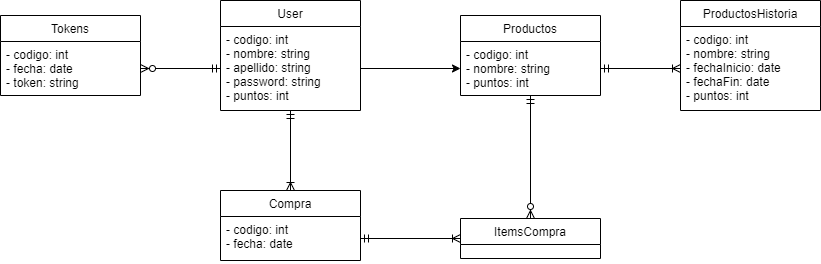

The diagram above was exported from draw.io. Its source (the exported page's mxGraphModel, read from the mxfile embedded in the PNG):
<mxGraphModel dx="1021" dy="567" grid="1" gridSize="10" guides="1" tooltips="1" connect="1" arrows="1" fold="1" page="1" pageScale="1" pageWidth="850" pageHeight="1100" math="0" shadow="0">
  <root>
    <mxCell id="0" />
    <mxCell id="1" parent="0" />
    <mxCell id="omBsB2fd5vuXAo0rn9ZL-2" value="User" style="swimlane;fontStyle=0;childLayout=stackLayout;horizontal=1;startSize=26;fillColor=none;horizontalStack=0;resizeParent=1;resizeParentMax=0;resizeLast=0;collapsible=1;marginBottom=0;" vertex="1" parent="1">
      <mxGeometry x="240" y="60" width="140" height="110" as="geometry" />
    </mxCell>
    <mxCell id="omBsB2fd5vuXAo0rn9ZL-3" value="- codigo: int&#10;- nombre: string&#10;- apellido: string&#10;- password: string&#10;- puntos: int" style="text;strokeColor=none;fillColor=none;align=left;verticalAlign=top;spacingLeft=4;spacingRight=4;overflow=hidden;rotatable=0;points=[[0,0.5],[1,0.5]];portConstraint=eastwest;" vertex="1" parent="omBsB2fd5vuXAo0rn9ZL-2">
      <mxGeometry y="26" width="140" height="84" as="geometry" />
    </mxCell>
    <mxCell id="omBsB2fd5vuXAo0rn9ZL-9" style="edgeStyle=orthogonalEdgeStyle;rounded=0;orthogonalLoop=1;jettySize=auto;html=1;exitX=0.5;exitY=0;exitDx=0;exitDy=0;endArrow=ERmandOne;endFill=0;startArrow=ERoneToMany;startFill=0;" edge="1" parent="1" source="omBsB2fd5vuXAo0rn9ZL-7" target="omBsB2fd5vuXAo0rn9ZL-2">
      <mxGeometry relative="1" as="geometry" />
    </mxCell>
    <mxCell id="omBsB2fd5vuXAo0rn9ZL-7" value="Compra" style="swimlane;fontStyle=0;childLayout=stackLayout;horizontal=1;startSize=26;fillColor=none;horizontalStack=0;resizeParent=1;resizeParentMax=0;resizeLast=0;collapsible=1;marginBottom=0;" vertex="1" parent="1">
      <mxGeometry x="240" y="250" width="140" height="70" as="geometry" />
    </mxCell>
    <mxCell id="omBsB2fd5vuXAo0rn9ZL-8" value="- codigo: int&#10;- fecha: date" style="text;strokeColor=none;fillColor=none;align=left;verticalAlign=top;spacingLeft=4;spacingRight=4;overflow=hidden;rotatable=0;points=[[0,0.5],[1,0.5]];portConstraint=eastwest;" vertex="1" parent="omBsB2fd5vuXAo0rn9ZL-7">
      <mxGeometry y="26" width="140" height="44" as="geometry" />
    </mxCell>
    <mxCell id="omBsB2fd5vuXAo0rn9ZL-15" style="edgeStyle=orthogonalEdgeStyle;rounded=0;orthogonalLoop=1;jettySize=auto;html=1;exitX=0.5;exitY=0;exitDx=0;exitDy=0;startArrow=ERzeroToMany;startFill=1;endArrow=ERmandOne;endFill=0;" edge="1" parent="1" source="omBsB2fd5vuXAo0rn9ZL-10" target="omBsB2fd5vuXAo0rn9ZL-13">
      <mxGeometry relative="1" as="geometry" />
    </mxCell>
    <mxCell id="omBsB2fd5vuXAo0rn9ZL-10" value="ItemsCompra" style="swimlane;fontStyle=0;childLayout=stackLayout;horizontal=1;startSize=26;fillColor=none;horizontalStack=0;resizeParent=1;resizeParentMax=0;resizeLast=0;collapsible=1;marginBottom=0;" vertex="1" parent="1">
      <mxGeometry x="480" y="278" width="140" height="40" as="geometry" />
    </mxCell>
    <mxCell id="omBsB2fd5vuXAo0rn9ZL-12" style="edgeStyle=orthogonalEdgeStyle;rounded=0;orthogonalLoop=1;jettySize=auto;html=1;exitX=1;exitY=0.5;exitDx=0;exitDy=0;startArrow=ERmandOne;startFill=0;endArrow=ERoneToMany;endFill=0;" edge="1" parent="1" source="omBsB2fd5vuXAo0rn9ZL-8" target="omBsB2fd5vuXAo0rn9ZL-10">
      <mxGeometry relative="1" as="geometry" />
    </mxCell>
    <mxCell id="omBsB2fd5vuXAo0rn9ZL-13" value="Productos" style="swimlane;fontStyle=0;childLayout=stackLayout;horizontal=1;startSize=26;fillColor=none;horizontalStack=0;resizeParent=1;resizeParentMax=0;resizeLast=0;collapsible=1;marginBottom=0;" vertex="1" parent="1">
      <mxGeometry x="480" y="75" width="140" height="80" as="geometry" />
    </mxCell>
    <mxCell id="omBsB2fd5vuXAo0rn9ZL-14" value="- codigo: int&#10;- nombre: string&#10;- puntos: int" style="text;strokeColor=none;fillColor=none;align=left;verticalAlign=top;spacingLeft=4;spacingRight=4;overflow=hidden;rotatable=0;points=[[0,0.5],[1,0.5]];portConstraint=eastwest;" vertex="1" parent="omBsB2fd5vuXAo0rn9ZL-13">
      <mxGeometry y="26" width="140" height="54" as="geometry" />
    </mxCell>
    <mxCell id="omBsB2fd5vuXAo0rn9ZL-17" style="edgeStyle=orthogonalEdgeStyle;rounded=0;orthogonalLoop=1;jettySize=auto;html=1;exitX=1;exitY=0.5;exitDx=0;exitDy=0;" edge="1" parent="1" source="omBsB2fd5vuXAo0rn9ZL-3" target="omBsB2fd5vuXAo0rn9ZL-14">
      <mxGeometry relative="1" as="geometry" />
    </mxCell>
    <mxCell id="omBsB2fd5vuXAo0rn9ZL-18" value="ProductosHistoria" style="swimlane;fontStyle=0;childLayout=stackLayout;horizontal=1;startSize=26;fillColor=none;horizontalStack=0;resizeParent=1;resizeParentMax=0;resizeLast=0;collapsible=1;marginBottom=0;" vertex="1" parent="1">
      <mxGeometry x="700" y="60" width="140" height="110" as="geometry" />
    </mxCell>
    <mxCell id="omBsB2fd5vuXAo0rn9ZL-19" value="- codigo: int&#10;- nombre: string&#10;- fechaInicio: date&#10;- fechaFin: date&#10;- puntos: int" style="text;strokeColor=none;fillColor=none;align=left;verticalAlign=top;spacingLeft=4;spacingRight=4;overflow=hidden;rotatable=0;points=[[0,0.5],[1,0.5]];portConstraint=eastwest;" vertex="1" parent="omBsB2fd5vuXAo0rn9ZL-18">
      <mxGeometry y="26" width="140" height="84" as="geometry" />
    </mxCell>
    <mxCell id="omBsB2fd5vuXAo0rn9ZL-20" style="edgeStyle=orthogonalEdgeStyle;rounded=0;orthogonalLoop=1;jettySize=auto;html=1;exitX=1;exitY=0.5;exitDx=0;exitDy=0;startArrow=ERmandOne;startFill=0;endArrow=ERoneToMany;endFill=0;" edge="1" parent="1" source="omBsB2fd5vuXAo0rn9ZL-14" target="omBsB2fd5vuXAo0rn9ZL-19">
      <mxGeometry relative="1" as="geometry" />
    </mxCell>
    <mxCell id="omBsB2fd5vuXAo0rn9ZL-21" value="Tokens" style="swimlane;fontStyle=0;childLayout=stackLayout;horizontal=1;startSize=26;fillColor=none;horizontalStack=0;resizeParent=1;resizeParentMax=0;resizeLast=0;collapsible=1;marginBottom=0;" vertex="1" parent="1">
      <mxGeometry x="20" y="75" width="140" height="80" as="geometry" />
    </mxCell>
    <mxCell id="omBsB2fd5vuXAo0rn9ZL-22" value="- codigo: int&#10;- fecha: date&#10;- token: string" style="text;strokeColor=none;fillColor=none;align=left;verticalAlign=top;spacingLeft=4;spacingRight=4;overflow=hidden;rotatable=0;points=[[0,0.5],[1,0.5]];portConstraint=eastwest;" vertex="1" parent="omBsB2fd5vuXAo0rn9ZL-21">
      <mxGeometry y="26" width="140" height="54" as="geometry" />
    </mxCell>
    <mxCell id="omBsB2fd5vuXAo0rn9ZL-23" style="rounded=0;orthogonalLoop=1;jettySize=auto;html=1;exitX=0;exitY=0.5;exitDx=0;exitDy=0;startArrow=ERmandOne;startFill=0;endArrow=ERzeroToMany;endFill=1;" edge="1" parent="1" source="omBsB2fd5vuXAo0rn9ZL-3" target="omBsB2fd5vuXAo0rn9ZL-22">
      <mxGeometry relative="1" as="geometry" />
    </mxCell>
  </root>
</mxGraphModel>